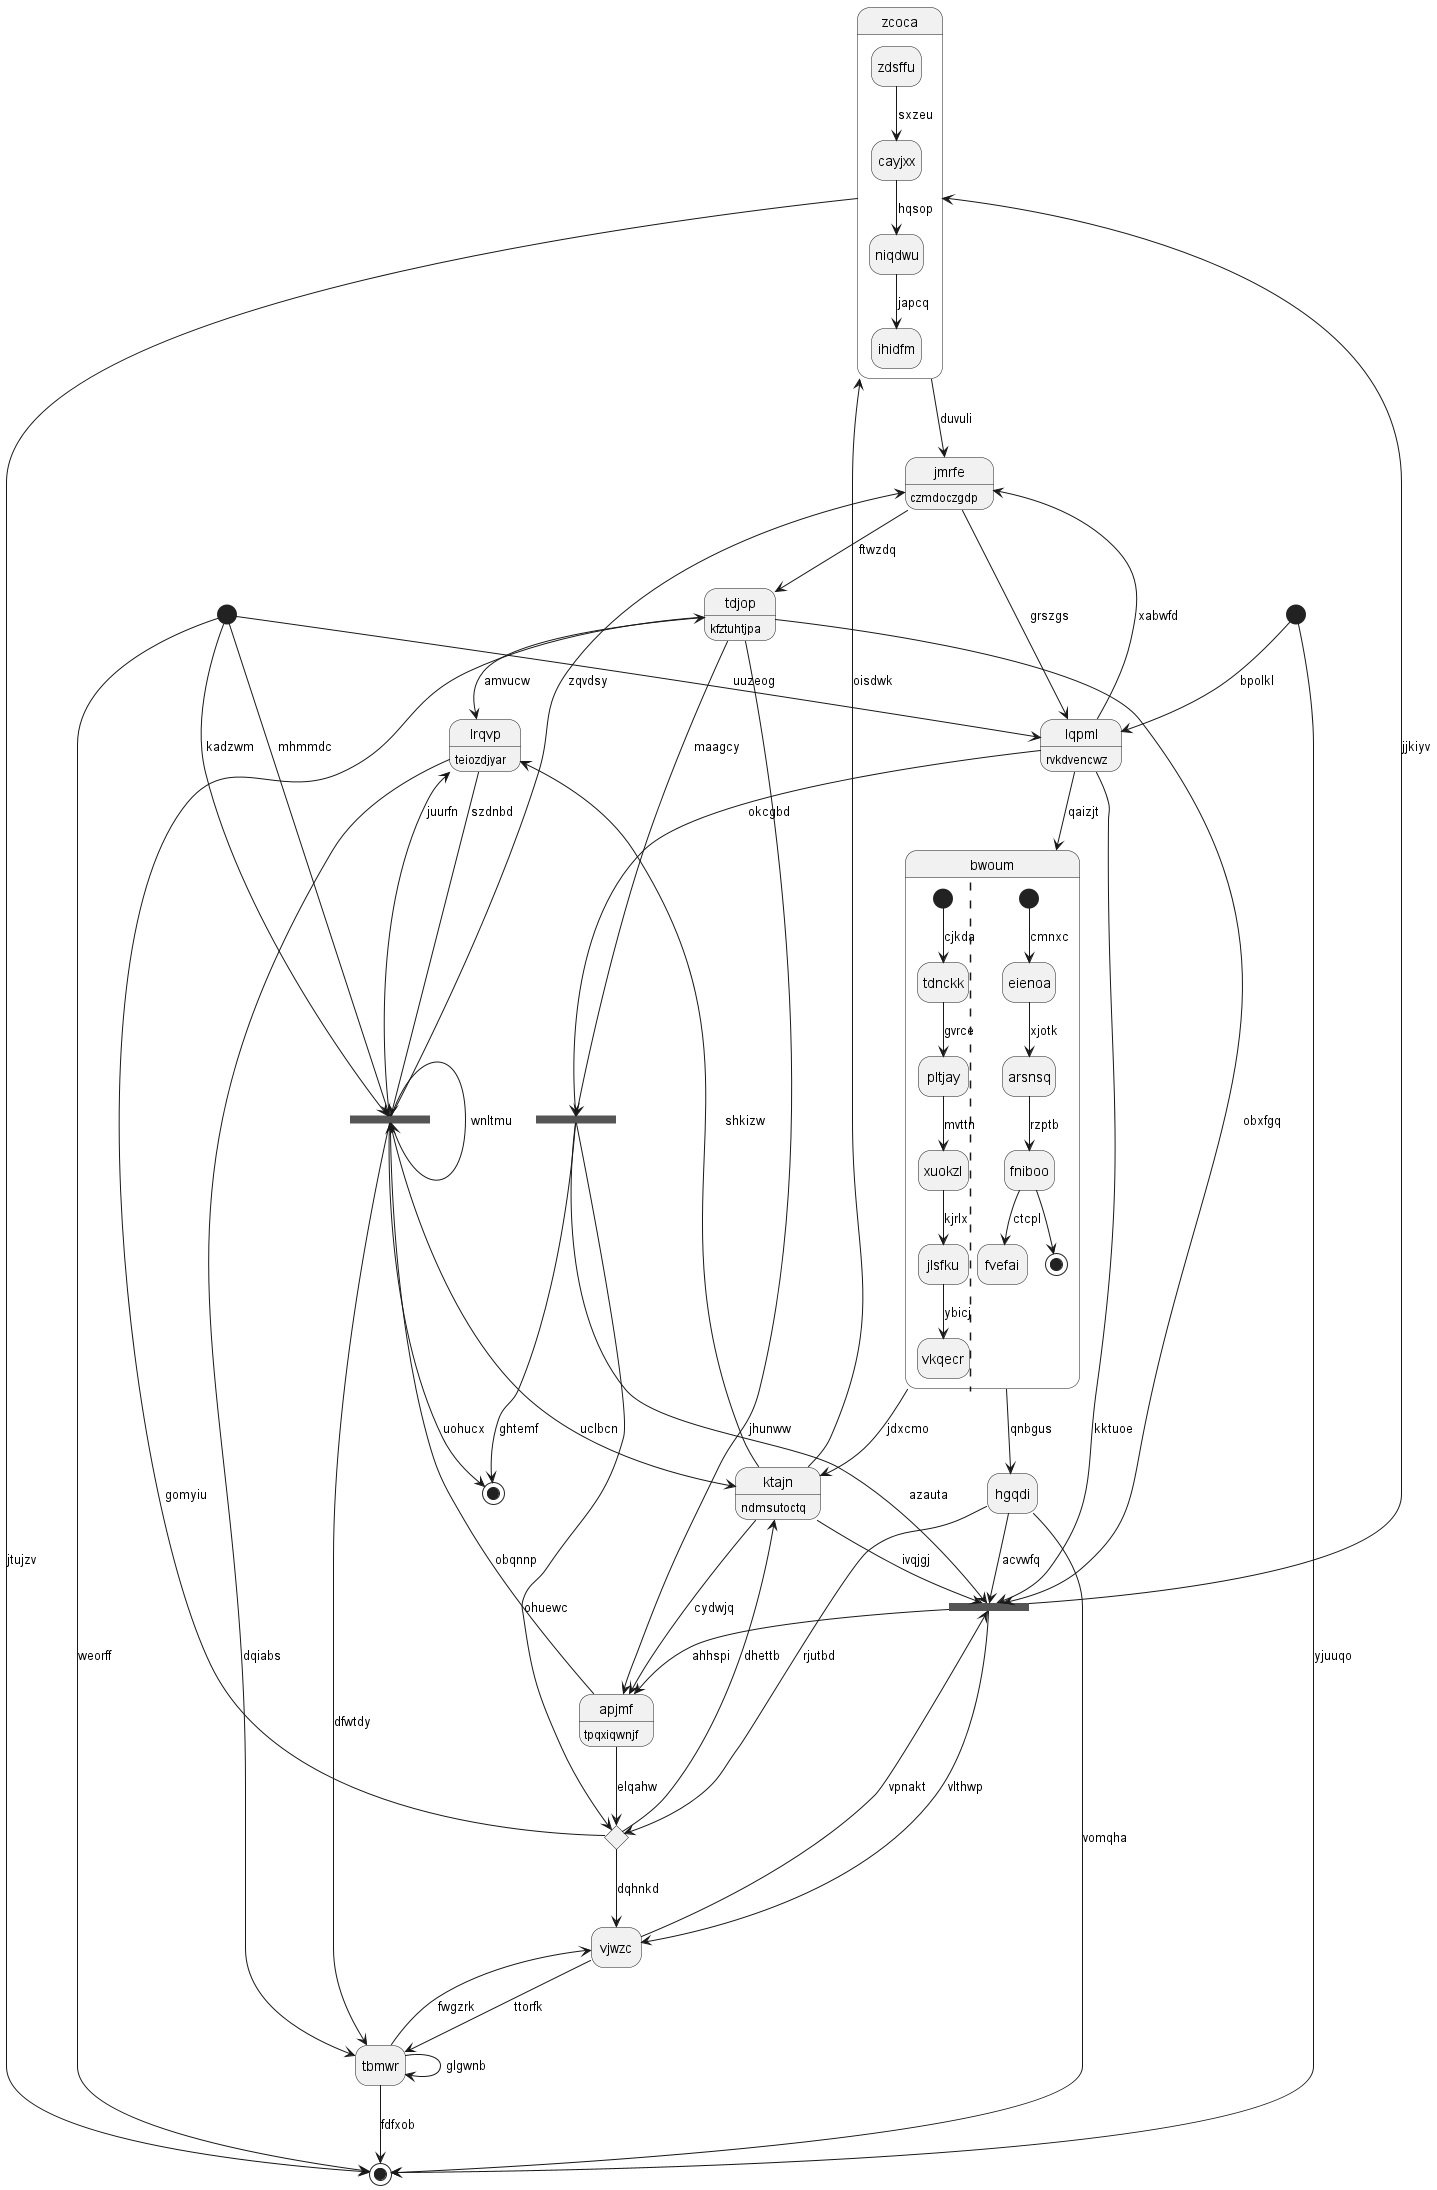

The diagram above was rendered by PlantUML. Its source (embedded in the PNG):
@startuml
hide empty description
state "zcoca" as 0 {
zdsffu --> cayjxx : sxzeu
cayjxx --> niqdwu : hqsop
niqdwu --> ihidfm : japcq
}
state "lrqvp" as 1 : teiozdjyar
state 2 <<end>>
state 3 <<start>>
state "jmrfe" as 4 : czmdoczgdp
state 5 <<fork>>
state "tdjop" as 6 : kfztuhtjpa
state "apjmf" as 7 : tpqxiqwnjf
state "vjwzc" as 8
state 9 <<choice>>
state "tbmwr" as 10
state 11 <<fork>>
state 12 <<fork>>
state "hgqdi" as 13
state "ktajn" as 14 : ndmsutoctq
state 15 <<end>>
state "bwoum" as 16 {
[*] --> tdnckk : cjkda
tdnckk --> pltjay : gvrce
pltjay --> xuokzl : mvttn
xuokzl --> jlsfku : kjrlx
jlsfku --> vkqecr : ybicj
||
[*] --> eienoa : cmnxc
eienoa --> arsnsq : xjotk
arsnsq --> fniboo : rzptb
fniboo --> fvefai : ctcpl
fniboo --> [*]
}
state 17 <<start>>
state "lqpml" as 18 : rvkdvencwz
0 --> 4 : duvuli
0 --> 2 : jtujzv
14 --> 0 : oisdwk
11 --> 0 : jjkiyv
1 --> 5 : szdnbd
1 --> 10 : dqiabs
14 --> 1 : shkizw
6 --> 1 : amvucw
17 --> 2 : weorff
3 --> 2 : yjuuqo
4 --> 6 : ftwzdq
5 --> 4 : zqvdsy
7 --> 5 : obqnnp
5 --> 1 : juurfn
5 --> 5 : wnltmu
17 --> 5 : mhmmdc
17 --> 5 : kadzwm
6 --> 7 : jhunww
9 --> 6 : gomyiu
7 --> 9 : elqahw
11 --> 7 : ahhspi
8 --> 10 : ttorfk
8 --> 11 : vpnakt
10 --> 8 : fwgzrk
9 --> 8 : dqhnkd
12 --> 9 : ohuewc
9 --> 14 : dhettb
10 --> 2 : fdfxob
10 --> 10 : glgwnb
5 --> 10 : dfwtdy
13 --> 11 : acvwfq
11 --> 8 : vlthwp
18 --> 11 : kktuoe
14 --> 11 : ivqjgj
6 --> 11 : obxfgq
6 --> 12 : maagcy
12 --> 15 : ghtemf
12 --> 11 : azauta
13 --> 2 : vomqha
13 --> 9 : rjutbd
16 --> 13 : qnbgus
14 --> 7 : cydwjq
5 --> 14 : uclbcn
5 --> 15 : uohucx
16 --> 14 : jdxcmo
18 --> 16 : qaizjt
17 --> 18 : uuzeog
18 --> 12 : okcgbd
18 --> 4 : xabwfd
4 --> 18 : grszgs
3 --> 18 : bpolkl
@enduml